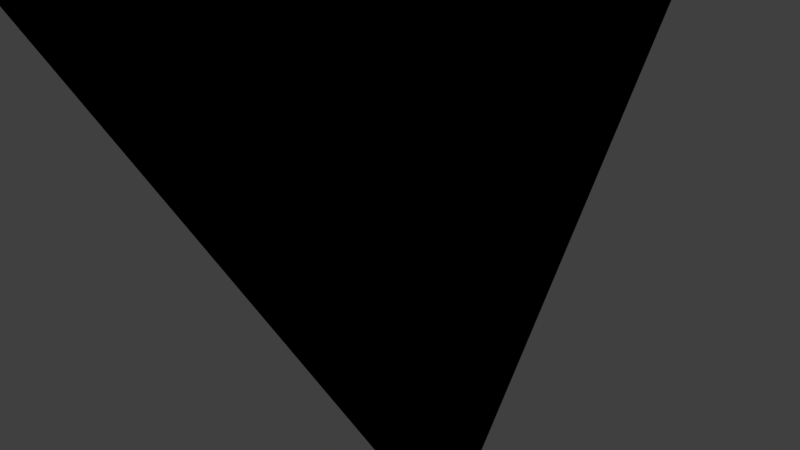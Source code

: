 # Source: paperplane1.blend  (saved by Blender 2.79.0; exported with 4.5.12 LTS)
import bpy
from mathutils import Matrix  # noqa: F401  (used for matrix-valued properties, if any)

bpy.ops.wm.read_factory_settings(use_empty=True)
scene = bpy.context.scene
scene.name = 'Scene'

# ---- collections
col_collection_1 = bpy.data.collections.new('Collection 1'); scene.collection.children.link(col_collection_1)

# ---- materials (node trees are filled in below, after node groups)
mat_material = bpy.data.materials.new('Material')
mat_material.alpha_threshold = 0.0
mat_material.use_transparent_shadow = False
mat_material.roughness = 0.5
mat_material_002 = bpy.data.materials.new('Material.002')
mat_material_002.alpha_threshold = 0.0
mat_material_002.use_transparent_shadow = False
mat_material_002.roughness = 0.5

# ---- material node trees
mat_material.use_nodes = True; mat_material.node_tree.nodes.clear()
_N = mat_material.node_tree.nodes; _L = mat_material.node_tree.links
n0 = _N.new('NodeUndefined'); n0.name = 'Output'; n0.location = (300, 300)
n0.inputs[1].default_value = 1.0
n1 = _N.new('NodeUndefined'); n1.name = 'Material'; n1.location = (10, 300)
n1.inputs[0].default_value = (1.0, 1.0, 1.0, 1.0)
n1.inputs[1].default_value = (1.0, 1.0, 1.0, 1.0)
n1.inputs[2].default_value = 0.8
n1.inputs[3].default_value = (0.0, 0.0, 0.0)
_L.new(n1.outputs[0], n0.inputs[0])
mat_material_002.use_nodes = True; mat_material_002.node_tree.nodes.clear()
_N = mat_material_002.node_tree.nodes; _L = mat_material_002.node_tree.links
n0 = _N.new('NodeUndefined'); n0.name = 'Output'; n0.location = (300, 300)
n0.inputs[1].default_value = 1.0
n1 = _N.new('NodeUndefined'); n1.name = 'Material'; n1.location = (10, 300)
n1.inputs[0].default_value = (0.8, 0.8, 0.8, 1.0)
n1.inputs[1].default_value = (1.0, 1.0, 1.0, 1.0)
n1.inputs[2].default_value = 0.8
n1.inputs[3].default_value = (0.0, 0.0, 0.0)
_L.new(n1.outputs[0], n0.inputs[0])

# ---- world
world_world = bpy.data.worlds.new('World'); scene.world = world_world
world_world.color = (0.05088, 0.05088, 0.05088)
world_world.use_sun_shadow = False
world_world.sun_shadow_jitter_overblur = 0.0
world_world.cycles.sampling_method = 'MANUAL'

# ---- cameras
cam_camera = bpy.data.cameras.new('Camera')
cam_camera.clip_end = 100.0
cam_camera.lens = 35.0
cam_camera.sensor_width = 32.0
cam_camera.sensor_height = 18.0
cam_camera.ortho_scale = 7.314
cam_camera.dof.focus_distance = 0.0
cam_camera.dof.aperture_fstop = 128.0

# ---- lights
light_lamp = bpy.data.lights.new('Lamp', 'POINT')
light_lamp.transmission_factor = 0.0
light_lamp.cutoff_distance = 30.0
light_lamp.energy = 100.0
light_lamp.shadow_buffer_clip_start = 1.001
light_lamp.shadow_soft_size = 0.1
light_lamp.shadow_maximum_resolution = 0.006
light_lamp.use_absolute_resolution = True

# ---- meshes
me_plane_001 = bpy.data.meshes.new('Plane.001')
me_plane_001.from_pydata([(5.736, -3.654, -0.3067), (5.736, -3.654, -0.3067), (0.7883, 5.375, -0.3772), (1.742, -2.631, -0.3607), (0.7883, 5.375, -0.3772), (-0.2579, -2.619, -0.3875), (-4.263, -3.596, -0.4407), (-4.263, -3.596, -0.4407), (0.7152, -2.624, 1.626), (0.7152, -2.624, 1.626), (0.7883, 5.375, -0.3772), (1.742, -2.631, -0.3607), (0.7883, 5.375, -0.3772), (0.7152, -2.624, 1.626), (0.7883, 5.375, -0.3772), (-0.2579, -2.619, -0.3875)], [], [(0, 1, 3, 2), (4, 5, 7, 6), (8, 9, 11, 10), (12, 13, 15, 14)])
me_plane_001.polygons.foreach_set('material_index', [0, 0, 0, 1])
me_plane_001.materials.append(mat_material)
me_plane_001.materials.append(mat_material_002)
me_plane_001.use_remesh_preserve_volume = False
me_plane_001.use_remesh_preserve_attributes = False
me_plane_001.use_mirror_vertex_groups = False
me_plane_001.update()
me_plane_003 = bpy.data.meshes.new('Plane.003')
me_plane_003.from_pydata([], [], [])
me_plane_003.use_remesh_preserve_volume = False
me_plane_003.use_remesh_preserve_attributes = False
me_plane_003.use_mirror_vertex_groups = False
me_plane_003.update()

# ---- objects
ob_plane_002 = bpy.data.objects.new('Plane.002', me_plane_001)
ob_plane = bpy.data.objects.new('Plane', me_plane_003)
ob_lamp = bpy.data.objects.new('Lamp', light_lamp)
ob_camera = bpy.data.objects.new('Camera', cam_camera)

# ---- transforms, parenting, visibility, modifiers, constraints
ob_plane_002.location = (0.8, 0.0, 0.0)
ob_plane_002.rotation_euler = (1.571, -0.0, 1.532)
ob_plane_002.scale = (1.599, -1.599, 1.599)
ob_plane_002.lineart.crease_threshold = 0.0
ob_plane.location = (0.8, 0.0, 0.0)
ob_plane.rotation_euler = (1.571, -0.0, 1.532)
ob_plane.scale = (1.599, -1.599, 1.599)
ob_plane.lineart.crease_threshold = 0.0
ob_lamp.location = (4.552, 2.694, 7.14)
ob_lamp.rotation_euler = (0.6503, 0.05522, 1.866)
ob_lamp.scale = (1.599, 1.599, 1.599)
ob_lamp.lock_rotations_4d = False
ob_lamp.empty_display_type = 'ARROWS'
ob_lamp.color = (0.0, 0.0, 0.0, 0.0)
ob_lamp.lineart.crease_threshold = 0.0
ob_camera.location = (9.995, -9.316, 6.245)
ob_camera.rotation_euler = (1.109, 0.0, 0.8149)
ob_camera.scale = (1.599, 1.599, 1.599)
ob_camera.lock_rotations_4d = False
ob_camera.empty_display_type = 'ARROWS'
ob_camera.color = (0.0, 0.0, 0.0, 0.0)
ob_camera.display_type = 'WIRE'
ob_camera.lineart.crease_threshold = 0.0

# ---- collection membership
col_collection_1.objects.link(ob_plane_002)
col_collection_1.objects.link(ob_plane)
col_collection_1.objects.link(ob_lamp)
col_collection_1.objects.link(ob_camera)

# ---- scene / render settings (as saved in the file)
scene.camera = ob_camera
scene.frame_start = 1; scene.frame_end = 250; scene.frame_set(1)
scene.render.engine = 'BLENDER_EEVEE_NEXT'
scene.render.resolution_percentage = 50
scene.render.dither_intensity = 0.0
scene.cycles.use_denoising = False
scene.cycles.samples = 128
scene.cycles.sampling_pattern = 'TABULATED_SOBOL'
scene.cycles.use_adaptive_sampling = False
scene.cycles.use_light_tree = False
scene.cycles.blur_glossy = 0.0
scene.cycles.sample_clamp_indirect = 0.0
scene.view_settings.view_transform = 'Standard'
bpy.context.view_layer.update()
